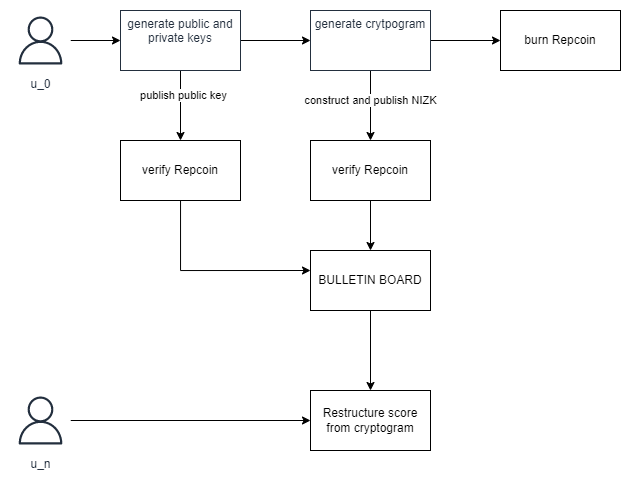

The diagram above was exported from draw.io. Its source (the exported page's mxGraphModel, read from the mxfile embedded in the PNG):
<mxGraphModel dx="1903" dy="629" grid="1" gridSize="10" guides="1" tooltips="1" connect="1" arrows="1" fold="1" page="1" pageScale="1" pageWidth="850" pageHeight="1100" math="0" shadow="0">
  <root>
    <mxCell id="0" />
    <mxCell id="1" parent="0" />
    <mxCell id="2" value="" style="edgeStyle=orthogonalEdgeStyle;rounded=0;orthogonalLoop=1;jettySize=auto;html=1;" edge="1" source="3" target="16" parent="1">
      <mxGeometry relative="1" as="geometry" />
    </mxCell>
    <mxCell id="3" value="BULLETIN BOARD" style="whiteSpace=wrap;html=1;" vertex="1" parent="1">
      <mxGeometry x="530" y="560" width="120" height="60" as="geometry" />
    </mxCell>
    <mxCell id="4" value="burn Repcoin" style="whiteSpace=wrap;html=1;" vertex="1" parent="1">
      <mxGeometry x="720" y="320" width="120" height="60" as="geometry" />
    </mxCell>
    <mxCell id="5" value="" style="edgeStyle=none;rounded=0;orthogonalLoop=1;jettySize=auto;html=1;" edge="1" source="6" target="10" parent="1">
      <mxGeometry relative="1" as="geometry" />
    </mxCell>
    <mxCell id="6" value="u_0" style="sketch=0;outlineConnect=0;fontColor=#232F3E;gradientColor=none;strokeColor=#232F3E;fillColor=#ffffff;dashed=0;verticalLabelPosition=bottom;verticalAlign=top;align=center;html=1;fontSize=12;fontStyle=0;aspect=fixed;shape=mxgraph.aws4.resourceIcon;resIcon=mxgraph.aws4.user;" vertex="1" parent="1">
      <mxGeometry x="230" y="320" width="60" height="60" as="geometry" />
    </mxCell>
    <mxCell id="7" value="" style="edgeStyle=orthogonalEdgeStyle;rounded=0;orthogonalLoop=1;jettySize=auto;html=1;" edge="1" source="10" target="13" parent="1">
      <mxGeometry relative="1" as="geometry" />
    </mxCell>
    <mxCell id="8" style="edgeStyle=orthogonalEdgeStyle;rounded=0;orthogonalLoop=1;jettySize=auto;html=1;" edge="1" source="10" target="18" parent="1">
      <mxGeometry relative="1" as="geometry" />
    </mxCell>
    <mxCell id="9" value="publish public key" style="edgeLabel;html=1;align=center;verticalAlign=middle;resizable=0;points=[];" vertex="1" connectable="0" parent="8">
      <mxGeometry x="-0.2947" y="3" relative="1" as="geometry">
        <mxPoint as="offset" />
      </mxGeometry>
    </mxCell>
    <mxCell id="10" value="generate public and private keys" style="whiteSpace=wrap;html=1;verticalAlign=top;fillColor=#ffffff;strokeColor=#232F3E;fontColor=#232F3E;sketch=0;gradientColor=none;dashed=0;fontStyle=0;" vertex="1" parent="1">
      <mxGeometry x="340" y="320" width="120" height="60" as="geometry" />
    </mxCell>
    <mxCell id="11" value="" style="edgeStyle=orthogonalEdgeStyle;rounded=0;orthogonalLoop=1;jettySize=auto;html=1;" edge="1" source="13" target="4" parent="1">
      <mxGeometry relative="1" as="geometry" />
    </mxCell>
    <mxCell id="12" style="edgeStyle=orthogonalEdgeStyle;rounded=0;orthogonalLoop=1;jettySize=auto;html=1;entryX=0.5;entryY=0;entryDx=0;entryDy=0;" edge="1" source="13" target="20" parent="1">
      <mxGeometry relative="1" as="geometry" />
    </mxCell>
    <mxCell id="13" value="generate crytpogram" style="whiteSpace=wrap;html=1;verticalAlign=top;fillColor=#ffffff;strokeColor=#232F3E;fontColor=#232F3E;sketch=0;gradientColor=none;dashed=0;fontStyle=0;" vertex="1" parent="1">
      <mxGeometry x="530" y="320" width="120" height="60" as="geometry" />
    </mxCell>
    <mxCell id="14" style="edgeStyle=orthogonalEdgeStyle;rounded=0;orthogonalLoop=1;jettySize=auto;html=1;entryX=0;entryY=0.5;entryDx=0;entryDy=0;" edge="1" source="15" target="16" parent="1">
      <mxGeometry relative="1" as="geometry" />
    </mxCell>
    <mxCell id="15" value="u_n" style="sketch=0;outlineConnect=0;fontColor=#232F3E;gradientColor=none;strokeColor=#232F3E;fillColor=#ffffff;dashed=0;verticalLabelPosition=bottom;verticalAlign=top;align=center;html=1;fontSize=12;fontStyle=0;aspect=fixed;shape=mxgraph.aws4.resourceIcon;resIcon=mxgraph.aws4.user;" vertex="1" parent="1">
      <mxGeometry x="230" y="700" width="60" height="60" as="geometry" />
    </mxCell>
    <mxCell id="16" value="Restructure score from cryptogram" style="whiteSpace=wrap;html=1;" vertex="1" parent="1">
      <mxGeometry x="530" y="700" width="120" height="60" as="geometry" />
    </mxCell>
    <mxCell id="17" style="edgeStyle=orthogonalEdgeStyle;rounded=0;orthogonalLoop=1;jettySize=auto;html=1;" edge="1" source="18" parent="1">
      <mxGeometry relative="1" as="geometry">
        <mxPoint x="530" y="580" as="targetPoint" />
        <Array as="points">
          <mxPoint x="400" y="580" />
        </Array>
      </mxGeometry>
    </mxCell>
    <mxCell id="18" value="verify Repcoin" style="rounded=0;whiteSpace=wrap;html=1;" vertex="1" parent="1">
      <mxGeometry x="340" y="450" width="120" height="60" as="geometry" />
    </mxCell>
    <mxCell id="19" style="edgeStyle=orthogonalEdgeStyle;rounded=0;orthogonalLoop=1;jettySize=auto;html=1;" edge="1" source="20" target="3" parent="1">
      <mxGeometry relative="1" as="geometry" />
    </mxCell>
    <mxCell id="20" value="verify Repcoin" style="rounded=0;whiteSpace=wrap;html=1;" vertex="1" parent="1">
      <mxGeometry x="530" y="450" width="120" height="60" as="geometry" />
    </mxCell>
    <mxCell id="21" value="construct and publish NIZK" style="edgeLabel;html=1;align=center;verticalAlign=middle;resizable=0;points=[];" vertex="1" connectable="0" parent="1">
      <mxGeometry x="590" y="410.00407407407414" as="geometry" />
    </mxCell>
  </root>
</mxGraphModel>